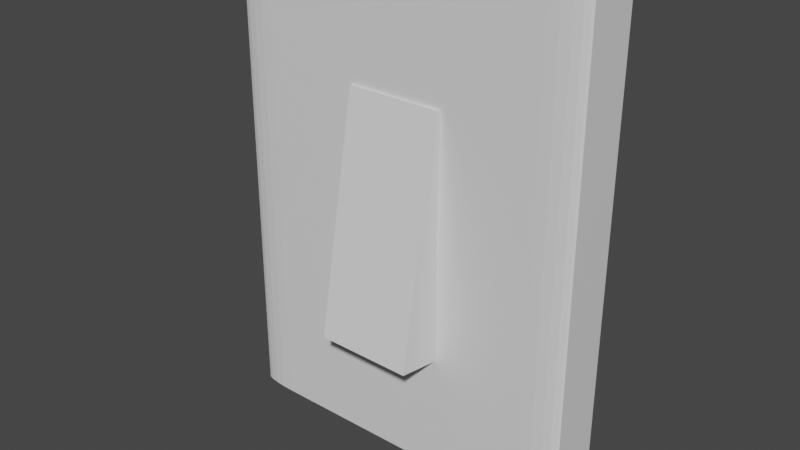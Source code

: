 # Source: LightSwitch.blend  (saved by Blender 2.91.10; exported with 4.5.12 LTS)
import bpy
from mathutils import Matrix  # noqa: F401  (used for matrix-valued properties, if any)

bpy.ops.wm.read_factory_settings(use_empty=True)
scene = bpy.context.scene
scene.name = 'Scene'

# ---- collections
col_collection = bpy.data.collections.new('Collection'); scene.collection.children.link(col_collection)

# ---- materials (node trees are filled in below, after node groups)
mat_material = bpy.data.materials.new('Material')
mat_material.alpha_threshold = 0.0
mat_material.use_transparent_shadow = False
mat_material.line_color = (0.0, 0.0, 0.0, 1.0)

# ---- material node trees
mat_material.use_nodes = True; mat_material.node_tree.nodes.clear()
_N = mat_material.node_tree.nodes; _L = mat_material.node_tree.links
n0 = _N.new('ShaderNodeOutputMaterial'); n0.name = 'Material Output'; n0.location = (300, 300)
n1 = _N.new('ShaderNodeBsdfPrincipled'); n1.name = 'Principled BSDF'; n1.location = (10, 300)
n1.distribution = 'GGX'
n1.subsurface_method = 'BURLEY'
n1.inputs[2].default_value = 0.4
n1.inputs[3].default_value = 1.45
n1.inputs[27].default_value = (0.0, 0.0, 0.0, 1.0)
n1.inputs[28].default_value = 1.0
_L.new(n1.outputs[0], n0.inputs[0])
n0.is_active_output = True

# ---- world
world_world = bpy.data.worlds.new('World'); scene.world = world_world
world_world.use_nodes = True; world_world.node_tree.nodes.clear()
_N = world_world.node_tree.nodes; _L = world_world.node_tree.links
n0 = _N.new('ShaderNodeOutputWorld'); n0.name = 'World Output'; n0.location = (300, 300)
n1 = _N.new('ShaderNodeBackground'); n1.name = 'Background'; n1.location = (10, 300)
n1.inputs[0].default_value = (0.05088, 0.05088, 0.05088, 1.0)
_L.new(n1.outputs[0], n0.inputs[0])
n0.is_active_output = True
world_world.color = (0.05088, 0.05088, 0.05088)
world_world.use_sun_shadow = False
world_world.sun_shadow_jitter_overblur = 0.0

# ---- meshes
me_cube = bpy.data.meshes.new('Cube')
me_cube.from_pydata([(-0.2694, 0.8851, -0.4695), (-0.2625, -0.5051, 0.5153), (0.2639, 0.8747, -0.4718), (0.2708, -0.5156, 0.5129), (-0.2694, -0.5012, -0.5132), (-0.2625, 0.8869, 0.4716), (0.2639, -0.5173, -0.515), (0.2708, 0.8708, 0.4699), (-0.2667, 0.2, -0.5), (-0.2667, 0.2, 0.5), (0.2667, 0.2, -0.5), (0.2667, 0.2, 0.5), (1.0, 1.0, 1.0), (1.0, 1.0, -1.0), (-1.0, 1.0, 1.0), (-1.0, 1.0, -1.0), (-1.0, -0.8, 1.0), (-0.8, -1.0, 1.0), (-0.9902, -0.8618, 1.0), (-0.9618, -0.9176, 1.0), (-0.9176, -0.9618, 1.0), (-0.8618, -0.9902, 1.0), (-0.8, -1.0, -1.0), (-1.0, -0.8, -1.0), (-0.8618, -0.9902, -1.0), (-0.9176, -0.9618, -1.0), (-0.9618, -0.9176, -1.0), (-0.9902, -0.8618, -1.0), (0.8, -1.0, 1.0), (1.0, -0.8, 1.0), (0.8618, -0.9902, 1.0), (0.9176, -0.9618, 1.0), (0.9618, -0.9176, 1.0), (0.9902, -0.8618, 1.0), (1.0, -0.8, -1.0), (0.8, -1.0, -1.0), (0.9902, -0.8618, -1.0), (0.9618, -0.9176, -1.0), (0.9176, -0.9618, -1.0), (0.8618, -0.9902, -1.0), (-0.2667, -1.0, 0.5), (0.2667, -1.0, -0.5), (-0.2667, -1.0, 0.03012), (-0.264, -1.0, 0.5), (-0.2639, -1.0, 0.5131), (-0.2635, -0.4032, 0.5), (-0.263, 0.2, 0.4867), (-0.2667, -0.4826, -0.5), (0.2667, 0.03573, -0.1226), (0.264, -0.4962, -0.5), (0.2636, -1.0, -0.5043), (0.2636, -1.0, -0.5), (0.2695, -1.0, 0.5111), (0.2694, -1.0, 0.5026), (0.2667, 0.2, 0.4846), (-0.2667, -0.4821, -0.4997), (-0.2667, 0.2, -0.4846), (-0.2667, 0.2, -0.06948), (-0.2707, -1.0, -0.5111), (-0.2667, -0.7966, 0.000521), (-0.267, -1.0, -0.03051), (0.2635, 0.2, -0.4867), (0.2667, 0.2, -0.071), (-0.2627, -0.8006, 0.5087), (-0.2626, -0.4862, 0.5018), (-0.266, 0.2, 0.01579), (-0.2657, 0.2, 0.01578), (0.2667, -0.4972, 0.5), (0.2667, -0.4972, 0.5), (0.2667, -0.8034, -0.000521), (0.2667, -1.0, 0.01329), (0.2667, 0.1167, -0.06515), (-0.1967, -0.4844, -0.5), (0.263, -0.4028, -0.5), (0.263, -0.4962, -0.5), (-0.2658, 0.2223, 1.475e-05), (0.2651, -0.4971, 0.5), (0.2694, -1.0, 0.5023), (0.2704, -1.0, 0.5023), (0.2627, -1.0, -0.5043), (0.2626, -1.0, -0.5132), (0.2698, -0.4972, 0.5), (0.2681, 0.02988, 0.1266), (0.2672, 0.2086, 1.455e-05), (0.2627, -0.7994, -0.5087), (0.263, -0.4992, -0.5021), (-0.2693, -0.482, -0.4997), (-0.2696, -0.7994, -0.5067), (0.2696, -0.8006, 0.5067)], [], [(15, 13, 34, 36, 37, 38, 39, 35, 22, 24, 25, 26, 27, 23), (12, 14, 16, 18, 19, 20, 21, 17, 28, 30, 31, 32, 33, 29), (15, 14, 12, 13), (22, 17, 21, 24), (24, 21, 20, 25), (25, 20, 19, 26), (26, 19, 18, 27), (27, 18, 16, 23), (23, 16, 14, 15), (28, 35, 39, 30), (30, 39, 38, 31), (31, 38, 37, 32), (32, 37, 36, 33), (33, 36, 34, 29), (13, 12, 29, 34), (44, 43, 45), (6, 50, 51, 49), (52, 53, 28, 17, 40, 43, 44), (60, 58, 0, 65, 57, 59), (64, 1, 63), (75, 66, 65, 0, 2, 83), (81, 82, 3, 1, 64, 76, 68, 67), (79, 84, 80), (83, 2, 61, 62, 71), (73, 85, 74), (70, 78, 3, 82, 69), (61, 2, 0, 58, 80, 84, 87, 86, 55, 56), (85, 73, 72), (63, 1, 3, 78, 77, 88), (42, 60, 59), (4, 86, 87), (46, 66, 75, 5), (86, 4, 6, 49, 74, 85, 72, 47, 55), (71, 48, 7, 5, 75, 83), (53, 52, 88, 77), (82, 81, 7, 48, 69), (50, 6, 4, 87, 84, 79), (5, 7, 81, 67, 54, 46), (52, 44, 45, 76, 64, 63, 88), (55, 47, 8, 56), (57, 9, 40, 42, 59), (46, 54, 11, 9, 57, 65, 66), (56, 8, 10, 62, 61), (67, 68, 11, 54), (10, 41, 70, 69, 48, 71, 62), (73, 74, 49, 51, 41, 10, 8, 47, 72), (40, 9, 11, 68, 76, 45, 43), (17, 22, 35, 28, 53, 77, 78, 70, 41, 51, 50, 79, 80, 58, 60, 42, 40)])
_uv = me_cube.uv_layers.new(name='UVMap')
_uv.uv.foreach_set('vector', [0.125, 0.5, 0.375, 0.5, 0.375, 0.725, 0.3746, 0.7327, 0.3734, 0.7397, 0.3716, 0.7553, 0.3692, 0.7611, 0.35, 0.75, 0.15, 0.75, 0.1423, 0.7488, 0.1353, 0.7452, 0.1298, 0.7397, 0.1262, 0.7327, 0.125, 0.725, 0.625, 0.5, 0.875, 0.5, 0.875, 0.725, 0.8738, 0.7327, 0.8702, 0.7397, 0.8647, 0.7452, 0.8577, 0.7488, 0.85, 0.75, 0.65, 0.75, 0.6308, 0.7611, 0.6284, 0.7553, 0.6266, 0.7397, 0.6254, 0.7327, 0.625, 0.725, 0.375, 0.25, 0.625, 0.25, 0.625, 0.5, 0.375, 0.5, 0.375, 0.975, 0.625, 0.975, 0.625, 0.9827, 0.375, 0.9827, 0.375, 0.9827, 0.625, 0.9827, 0.625, 0.9897, 0.375, 0.9897, 0.375, 0.0, 0.625, 0.0, 0.625, 0.01031, 0.375, 0.01031, 0.375, 0.01031, 0.625, 0.01031, 0.625, 0.01727, 0.375, 0.01727, 0.375, 0.01727, 0.625, 0.01727, 0.625, 0.025, 0.375, 0.025, 0.375, 0.025, 0.625, 0.025, 0.625, 0.25, 0.375, 0.25, 0.625, 0.775, 0.375, 0.775, 0.3692, 0.7611, 0.6308, 0.7611, 0.6308, 0.7611, 0.3692, 0.7611, 0.3716, 0.7553, 0.6284, 0.7553, 0.6284, 0.7553, 0.3716, 0.7553, 0.3734, 0.7397, 0.6266, 0.7397, 0.6266, 0.7397, 0.3734, 0.7397, 0.3746, 0.7327, 0.6254, 0.7327, 0.6254, 0.7327, 0.3746, 0.7327, 0.375, 0.725, 0.625, 0.725, 0.375, 0.5, 0.625, 0.5, 0.625, 0.725, 0.375, 0.725, 0.625, 0.0105, 0.6218, 0.01278, 0.625, 0.08625, 0.375, 0.5, 0.375, 0.5613, 0.3761, 0.562, 0.3788, 0.5, 0.5639, 0.8413, 0.5628, 0.8413, 0.625, 0.775, 0.625, 0.975, 0.5625, 0.9083, 0.5625, 0.908, 0.5641, 0.908, 0.4933, 0.09424, 0.375, 0.01072, 0.375, 0.25, 0.4982, 0.25, 0.4772, 0.2352, 0.4999, 0.1247, 0.6216, 0.25, 0.625, 0.25, 0.625, 0.2125, 0.4942, 0.2501, 0.4982, 0.2501, 0.4982, 0.25, 0.375, 0.25, 0.375, 0.5, 0.4948, 0.5, 0.6217, 0.4996, 0.5269, 0.5, 0.625, 0.5, 0.625, 0.25, 0.6216, 0.25, 0.6217, 0.4974, 0.6217, 0.4981, 0.6217, 0.4981, 0.3772, 0.7364, 0.375, 0.7125, 0.375, 0.738, 0.4948, 0.5, 0.375, 0.5, 0.375, 0.5856, 0.4773, 0.5134, 0.4792, 0.5226, 0.375, 0.6622, 0.375, 0.6744, 0.3755, 0.6736, 0.5046, 0.6465, 0.625, 0.5615, 0.625, 0.5, 0.5269, 0.5, 0.5001, 0.6247, 0.375, 0.5856, 0.375, 0.5, 0.125, 0.5, 0.125, 0.7393, 0.375, 0.738, 0.375, 0.7125, 0.1255, 0.7138, 0.1255, 0.6735, 0.1267, 0.6735, 0.1265, 0.587, 0.375, 0.6744, 0.375, 0.6622, 0.1595, 0.6736, 0.875, 0.5375, 0.875, 0.5, 0.625, 0.5, 0.625, 0.5615, 0.6255, 0.5615, 0.6255, 0.5362, 0.5061, 0.09431, 0.4911, 0.1048, 0.4999, 0.1245, 0.375, 0.25, 0.3784, 0.25, 0.375, 0.2121, 0.625, 0.1628, 0.5091, 0.2445, 0.5053, 0.25, 0.625, 0.25, 0.3784, 0.25, 0.375, 0.25, 0.375, 0.5, 0.3788, 0.5, 0.3788, 0.4995, 0.3783, 0.4995, 0.3784, 0.284, 0.3784, 0.2512, 0.3784, 0.2512, 0.4892, 0.4998, 0.4746, 0.5, 0.625, 0.5, 0.625, 0.25, 0.5053, 0.25, 0.5057, 0.4999, 0.6229, 0.736, 0.625, 0.7375, 0.625, 0.7121, 0.6228, 0.7359, 0.5359, 0.544, 0.625, 0.6736, 0.625, 0.5, 0.4746, 0.5, 0.5001, 0.6245, 0.375, 0.5613, 0.375, 0.5, 0.125, 0.5, 0.125, 0.5379, 0.3745, 0.5358, 0.3746, 0.5613, 0.875, 0.5, 0.625, 0.5, 0.625, 0.6736, 0.6265, 0.6736, 0.6267, 0.5852, 0.875, 0.5872, 0.625, 0.7375, 0.875, 0.7395, 0.875, 0.6638, 0.6272, 0.6736, 0.8746, 0.6743, 0.8745, 0.7142, 0.625, 0.7121, 0.3751, 0.1647, 0.375, 0.1647, 0.375, 0.25, 0.3788, 0.25, 0.4826, 0.25, 0.625, 0.25, 0.625, 0.1, 0.5075, 0.1, 0.5001, 0.1254, 0.6217, 0.2517, 0.6212, 0.5, 0.625, 0.5, 0.625, 0.25, 0.4826, 0.25, 0.5039, 0.2503, 0.5039, 0.2504, 0.3788, 0.25, 0.375, 0.25, 0.375, 0.5, 0.4822, 0.5, 0.3783, 0.4985, 0.625, 0.5871, 0.625, 0.5871, 0.625, 0.5, 0.6212, 0.5, 0.375, 0.5, 0.375, 0.65, 0.5033, 0.65, 0.4999, 0.6254, 0.4693, 0.5205, 0.4837, 0.5104, 0.4822, 0.5, 0.3733, 0.5753, 0.3733, 0.587, 0.3738, 0.587, 0.3736, 0.65, 0.375, 0.65, 0.375, 0.5, 0.125, 0.5, 0.125, 0.5853, 0.1578, 0.5855, 0.875, 0.65, 0.875, 0.5, 0.625, 0.5, 0.625, 0.5871, 0.6257, 0.5871, 0.8735, 0.5754, 0.8737, 0.65, 0.625, 0.975, 0.375, 0.975, 0.375, 0.775, 0.625, 0.775, 0.5628, 0.8413, 0.5628, 0.8413, 0.5628, 0.8412, 0.5017, 0.8417, 0.4375, 0.8417, 0.4375, 0.842, 0.437, 0.8421, 0.437, 0.8422, 0.4359, 0.8422, 0.4361, 0.9088, 0.4962, 0.9084, 0.5038, 0.9083, 0.5625, 0.9083])
me_cube.materials.append(mat_material)
me_cube.use_remesh_preserve_volume = False
me_cube.use_remesh_preserve_attributes = False
me_cube.use_mirror_vertex_groups = False
me_cube.update()
me_cube_001 = bpy.data.meshes.new('Cube.001')
me_cube_001.from_pydata([(-1.0, -1.0, -1.0), (-1.0, -1.0, 1.0), (-1.0, 1.0, -1.0), (-1.0, 1.0, 1.0), (1.0, -1.0, -1.0), (1.0, -1.0, 1.0), (1.0, 1.0, -1.0), (1.0, 1.0, 1.0)], [], [(0, 1, 3, 2), (2, 3, 7, 6), (6, 7, 5, 4), (4, 5, 1, 0), (2, 6, 4, 0), (7, 3, 1, 5)])
_uv = me_cube_001.uv_layers.new(name='UVMap')
_uv.uv.foreach_set('vector', [0.375, 0.0, 0.625, 0.0, 0.625, 0.25, 0.375, 0.25, 0.375, 0.25, 0.625, 0.25, 0.625, 0.5, 0.375, 0.5, 0.375, 0.5, 0.625, 0.5, 0.625, 0.75, 0.375, 0.75, 0.375, 0.75, 0.625, 0.75, 0.625, 1.0, 0.375, 1.0, 0.125, 0.5, 0.375, 0.5, 0.375, 0.75, 0.125, 0.75, 0.625, 0.5, 0.875, 0.5, 0.875, 0.75, 0.625, 0.75])
me_cube_001.use_remesh_fix_poles = True
me_cube_001.use_remesh_preserve_attributes = False
me_cube_001.use_mirror_vertex_groups = False
me_cube_001.update()

# ---- objects
ob_lightcase = bpy.data.objects.new('LightCase', me_cube)
ob_lightswitch = bpy.data.objects.new('LightSwitch', me_cube_001)

# ---- transforms, parenting, visibility, modifiers, constraints
ob_lightcase.location = (0.0, 0.0, 0.0)
ob_lightcase.scale = (1.5, 0.25, 2.0)
ob_lightcase.lock_rotations_4d = False
ob_lightcase.empty_display_type = 'ARROWS'
ob_lightcase.lineart.crease_threshold = 0.0
ob_lightswitch.location = (0.0, -0.2, 0.0)
ob_lightswitch.rotation_euler = (-0.1744, 0.004331, -0.005041)
ob_lightswitch.scale = (0.4, 0.25, 1.0)
ob_lightswitch.lineart.crease_threshold = 0.0

# ---- collection membership
col_collection.objects.link(ob_lightcase)
col_collection.objects.link(ob_lightswitch)

# ---- scene / render settings (as saved in the file)
scene.frame_start = 1; scene.frame_end = 250; scene.frame_set(1)
scene.render.engine = 'BLENDER_EEVEE_NEXT'
scene.cycles.use_denoising = False
scene.cycles.samples = 128
scene.cycles.sampling_pattern = 'TABULATED_SOBOL'
scene.cycles.use_adaptive_sampling = False
scene.cycles.use_light_tree = False
scene.view_settings.view_transform = 'Filmic'
bpy.context.view_layer.update()

# ---- added for rendering (the .blend has no active camera and no usable light): camera, sun
cam_auto = bpy.data.cameras.new('AutoCamera')
cam_auto.lens = 50.0
cam_auto.sensor_width = 36.0
cam_auto.clip_end = 1000.0
ob_auto_camera = bpy.data.objects.new('AutoCamera', cam_auto)
scene.collection.objects.link(ob_auto_camera)
ob_auto_camera.location = (4.69591, -5.82095, 3.75672)
ob_auto_camera.rotation_euler = (1.09748, -7.21219e-08, 0.694738)
scene.camera = ob_auto_camera
light_auto_sun = bpy.data.lights.new('AutoSun', 'SUN')
light_auto_sun.energy = 3.0
light_auto_sun.angle = 0.0523599
ob_auto_sun = bpy.data.objects.new('AutoSun', light_auto_sun)
scene.collection.objects.link(ob_auto_sun)
ob_auto_sun.rotation_euler = (0.872665, 0.174533, 0.523599)
bpy.context.view_layer.update()
